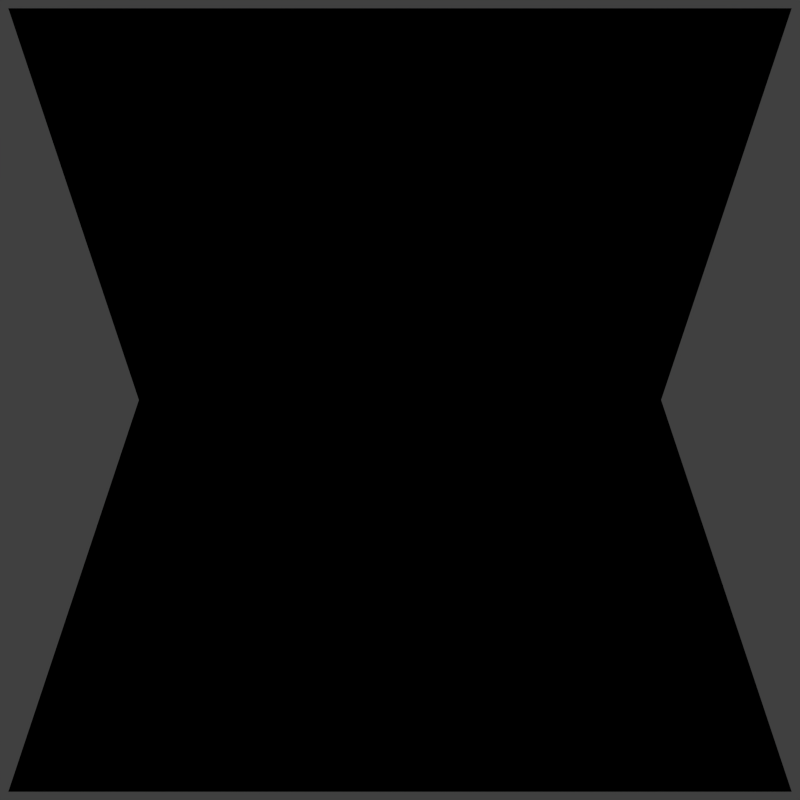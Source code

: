 # Source: TestCase17.blend  (saved by Blender 2.78.0; exported with 4.5.12 LTS)
import bpy
from mathutils import Matrix  # noqa: F401  (used for matrix-valued properties, if any)

bpy.ops.wm.read_factory_settings(use_empty=True)
scene = bpy.context.scene
scene.name = 'Scene'

# ---- collections
col_collection_1 = bpy.data.collections.new('Collection 1'); scene.collection.children.link(col_collection_1)

# ---- materials (node trees are filled in below, after node groups)
mat_material = bpy.data.materials.new('Material')
mat_material.alpha_threshold = 0.0
mat_material.use_transparent_shadow = False
mat_material.diffuse_color = (0.0, 0.0, 0.0, 1.0)
mat_material.specular_color = (0.3, 0.3, 0.3)
mat_material.roughness = 0.5
mat_material.line_color = (0.0, 0.0, 0.0, 1.0)

# ---- material node trees

# ---- world
world_world = bpy.data.worlds.new('World'); scene.world = world_world
world_world.color = (0.05088, 0.05088, 0.05088)
world_world.use_sun_shadow = False
world_world.sun_shadow_jitter_overblur = 0.0
world_world.cycles.sampling_method = 'NONE'
world_world.cycles.sample_map_resolution = 256

# ---- cameras
cam_camera = bpy.data.cameras.new('Camera')
cam_camera.clip_end = 100.0
cam_camera.lens = 31.34
cam_camera.sensor_width = 32.0
cam_camera.sensor_height = 18.0
cam_camera.ortho_scale = 7.314
cam_camera.dof.focus_distance = 0.0
cam_camera.dof.aperture_fstop = 128.0

# ---- lights
light_area = bpy.data.lights.new('Area', 'AREA')
light_area.transmission_factor = 0.0
light_area.energy = 1.102e+07
light_area.shadow_buffer_clip_start = 0.5
light_area.shadow_soft_size = 2.0
light_area.shadow_maximum_resolution = 0.006
light_area.use_absolute_resolution = True
light_area.size = 2.0
light_area.size_y = 0.1
light_area.cycles.use_multiple_importance_sampling = False

# ---- meshes
me_plane = bpy.data.meshes.new('Plane')
me_plane.from_pydata([(-1.0, -1.0, -1.0), (1.0, -1.0, -1.0), (-1.0, 1.0, 0.0), (1.0, 1.0, 0.0)], [], [(0, 1, 3, 2)])
me_plane.materials.append(mat_material)
me_plane.use_remesh_preserve_volume = False
me_plane.use_remesh_preserve_attributes = False
me_plane.use_mirror_vertex_groups = False
me_plane.update()
me_plane_001 = bpy.data.meshes.new('Plane.001')
me_plane_001.from_pydata([(-1.0, 1.0, -8.742e-08), (1.0, 1.0, -8.742e-08), (-1.0, -1.0, 8.742e-08), (1.0, -1.0, 8.742e-08)], [], [(0, 1, 3, 2)])
me_plane_001.materials.append(mat_material)
me_plane_001.use_remesh_preserve_volume = False
me_plane_001.use_remesh_preserve_attributes = False
me_plane_001.use_mirror_vertex_groups = False
me_plane_001.update()
me_plane_002 = bpy.data.meshes.new('Plane.002')
me_plane_002.from_pydata([(1.0, -1.0, 8.742e-08), (-1.0, -1.0, -8.742e-08), (1.0, 1.0, -1.0), (-1.0, 1.0, -1.0)], [], [(0, 1, 3, 2)])
me_plane_002.materials.append(mat_material)
me_plane_002.use_remesh_preserve_volume = False
me_plane_002.use_remesh_preserve_attributes = False
me_plane_002.use_mirror_vertex_groups = False
me_plane_002.update()

# ---- objects
ob_plane = bpy.data.objects.new('Plane', me_plane)
ob_area = bpy.data.objects.new('Area', light_area)
ob_camera = bpy.data.objects.new('Camera', cam_camera)
ob_plane_001 = bpy.data.objects.new('Plane.001', me_plane_001)
ob_plane_002 = bpy.data.objects.new('Plane.002', me_plane_002)

# ---- transforms, parenting, visibility, modifiers, constraints
ob_plane.location = (0.0, 0.5, 0.0)
ob_plane.scale = (1.0, 0.5, 1.0)
ob_plane.lineart.crease_threshold = 0.0
ob_area.location = (7.331, 1.97e-07, -6.0)
ob_area.rotation_euler = (3.142, -0.629, -9.776e-08)
ob_area.lineart.crease_threshold = 0.0
ob_camera.location = (0.0, 0.0, 2.0)
ob_camera.lock_rotations_4d = False
ob_camera.empty_display_type = 'ARROWS'
ob_camera.color = (0.0, 0.0, 0.0, 0.0)
ob_camera.display_type = 'WIRE'
ob_camera.lineart.crease_threshold = 0.0
ob_plane_001.location = (0.0, 0.0, 4.0)
ob_plane_001.lineart.crease_threshold = 0.0
ob_plane_002.location = (0.0, -0.5, 0.0)
ob_plane_002.scale = (1.0, 0.5, 1.0)
ob_plane_002.lineart.crease_threshold = 0.0

# ---- collection membership
col_collection_1.objects.link(ob_plane)
col_collection_1.objects.link(ob_area)
col_collection_1.objects.link(ob_camera)
col_collection_1.objects.link(ob_plane_001)
col_collection_1.objects.link(ob_plane_002)

# ---- scene / render settings (as saved in the file)
scene.camera = ob_camera
scene.frame_start = 1; scene.frame_end = 250; scene.frame_set(1)
scene.render.engine = 'BLENDER_EEVEE_NEXT'
scene.render.resolution_x = 512
scene.render.resolution_y = 512
scene.render.resolution_percentage = 50
scene.render.dither_intensity = 0.0
scene.cycles.use_denoising = False
scene.cycles.samples = 10
scene.cycles.sampling_pattern = 'TABULATED_SOBOL'
scene.cycles.light_sampling_threshold = 0.0
scene.cycles.use_adaptive_sampling = False
scene.cycles.use_light_tree = False
scene.cycles.blur_glossy = 0.0
scene.cycles.pixel_filter_type = 'GAUSSIAN'
scene.cycles.sample_clamp_indirect = 0.0
scene.view_settings.view_transform = 'Standard'
bpy.context.view_layer.update()
